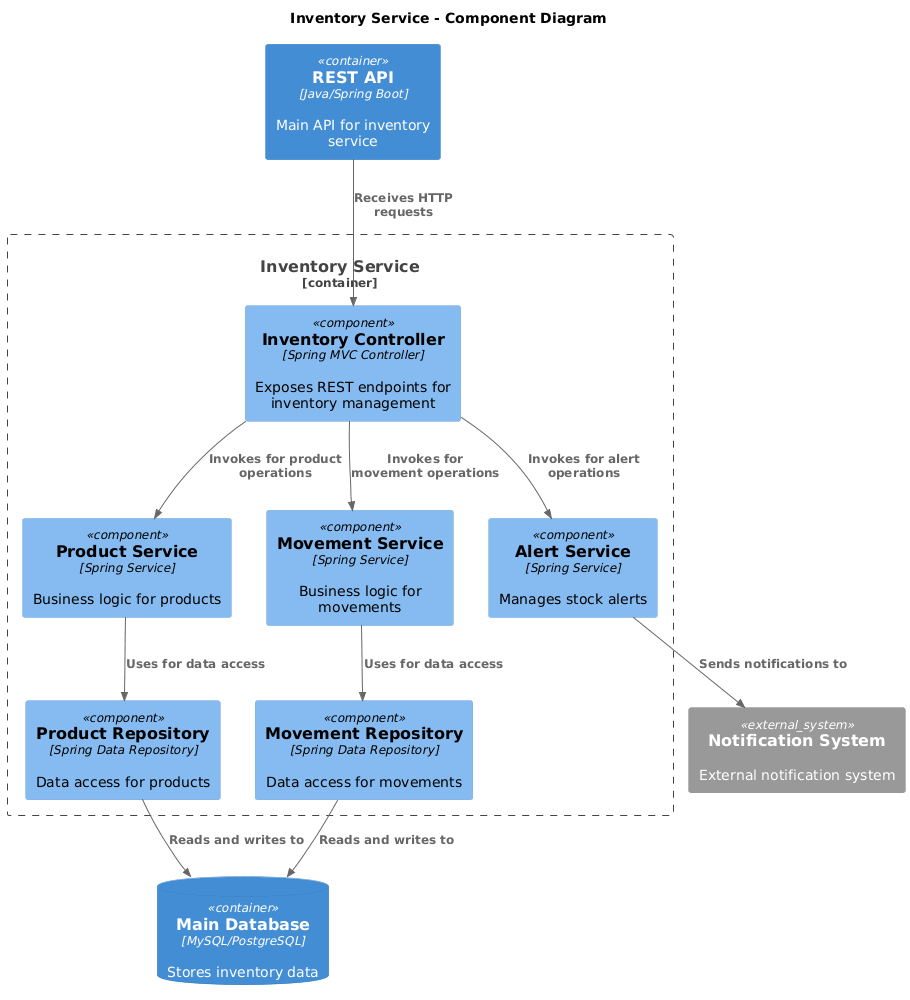

The diagram above was rendered by PlantUML. Its source (embedded in the PNG):
@startuml
!include <c4/C4_Component>

title Inventory Service - Component Diagram

Container(api, "REST API", "Java/Spring Boot", "Main API for inventory service")

Container_Boundary(inventory_service, "Inventory Service") {
    Component(inventory_controller, "Inventory Controller", "Spring MVC Controller", "Exposes REST endpoints for inventory management")
    Component(product_service, "Product Service", "Spring Service", "Business logic for products")
    Component(movement_service, "Movement Service", "Spring Service", "Business logic for movements")
    Component(alert_service, "Alert Service", "Spring Service", "Manages stock alerts")
    
    Component(product_repository, "Product Repository", "Spring Data Repository", "Data access for products")
    Component(movement_repository, "Movement Repository", "Spring Data Repository", "Data access for movements")
}

ContainerDb(main_db, "Main Database", "MySQL/PostgreSQL", "Stores inventory data")
System_Ext(notification_service, "Notification System", "External notification system")

Rel(api, inventory_controller, "Receives HTTP requests")
Rel(inventory_controller, product_service, "Invokes for product operations")
Rel(inventory_controller, movement_service, "Invokes for movement operations")
Rel(inventory_controller, alert_service, "Invokes for alert operations")

Rel(product_service, product_repository, "Uses for data access")
Rel(movement_service, movement_repository, "Uses for data access")
Rel(alert_service, notification_service, "Sends notifications to")

Rel(product_repository, main_db, "Reads and writes to")
Rel(movement_repository, main_db, "Reads and writes to")
@enduml